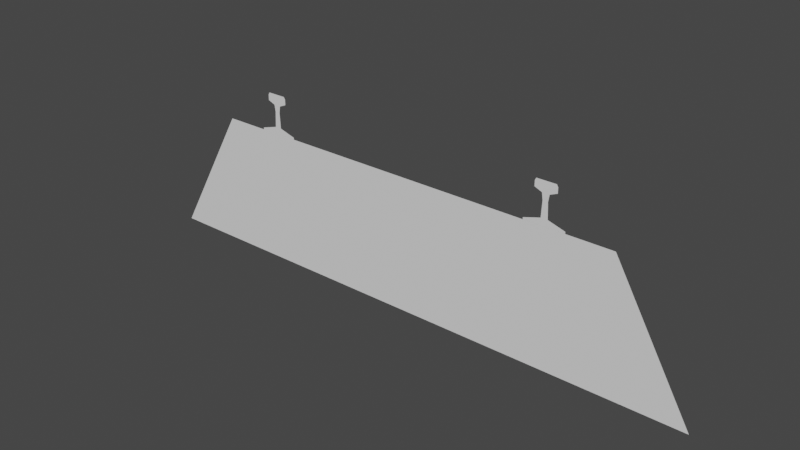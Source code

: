 # Source: track.blend  (saved by Blender 3.6.11; exported with 4.5.12 LTS)
import bpy
from mathutils import Matrix  # noqa: F401  (used for matrix-valued properties, if any)

bpy.ops.wm.read_factory_settings(use_empty=True)
scene = bpy.context.scene
scene.name = 'Scene'

# ---- collections
col_collection_1 = bpy.data.collections.new('Collection 1'); scene.collection.children.link(col_collection_1)

# ---- world
world_world = bpy.data.worlds.new('World'); scene.world = world_world
world_world.use_nodes = True; world_world.node_tree.nodes.clear()
_N = world_world.node_tree.nodes; _L = world_world.node_tree.links
n0 = _N.new('ShaderNodeOutputWorld'); n0.name = 'World Output'; n0.location = (300, 300)
n1 = _N.new('ShaderNodeBackground'); n1.name = 'Background'; n1.location = (10, 300)
n1.inputs[0].default_value = (0.05088, 0.05088, 0.05088, 1.0)
_L.new(n1.outputs[0], n0.inputs[0])
n0.is_active_output = True
world_world.color = (0.05088, 0.05088, 0.05088)
world_world.use_sun_shadow = False
world_world.sun_shadow_jitter_overblur = 0.0

# ---- meshes
me_trackcrosssection = bpy.data.meshes.new('TrackCrossSection')
me_trackcrosssection.from_pydata([(0.8125, -2.684e-08, -0.003692), (0.867, 6.49e-08, -0.1989), (0.7812, 6.49e-08, -0.1735), (0.7771, 3.432e-08, -0.0937), (0.7824, 3.432e-08, -0.0591), (0.8197, 3.742e-09, -0.04352), (0.8194, 3.742e-09, -0.01507), (0.867, 6.49e-08, -0.2089), (0.661, 9.548e-08, -0.1989), (0.7469, 6.49e-08, -0.1735), (0.7509, 3.432e-08, -0.0937), (0.7456, 3.432e-08, -0.0591), (0.7084, 3.432e-08, -0.04352), (0.7086, 3.742e-09, -0.01507), (0.7146, -2.684e-08, -0.003692), (0.6611, 9.548e-08, -0.2089), (-0.8714, 1.872e-07, -0.1989), (-0.7855, 1.261e-07, -0.1735), (-0.7815, 1.261e-07, -0.0937), (-0.7868, 9.548e-08, -0.0591), (-0.824, 6.49e-08, -0.04352), (-0.8238, 6.49e-08, -0.01507), (-0.8172, 3.432e-08, -0.003692), (-0.8714, 1.872e-07, -0.2089), (-0.6654, 1.566e-07, -0.1989), (-0.7512, 1.261e-07, -0.1735), (-0.7553, 9.548e-08, -0.0937), (-0.75, 9.548e-08, -0.0591), (-0.7127, 9.548e-08, -0.04352), (-0.713, 6.49e-08, -0.01507), (-0.7211, 3.432e-08, -0.003692), (-0.6654, 1.566e-07, -0.2089), (-1.099, 1.261e-07, -0.2088), (1.1, -5.742e-08, -0.2088), (1.501, 3.742e-09, -0.9008), (-1.5, 1.261e-07, -0.9008), (-0.7691, 3.432e-08, -0.003692), (0.7636, -2.684e-08, -0.003692)], [], [(4, 5, 6, 0, 37, 14, 13, 12, 11, 10, 9, 8, 15, 7, 1, 2, 3), (16, 23, 31, 24, 25, 26, 27, 28, 29, 30, 36, 22, 21, 20, 19, 18, 17), (33, 32, 35, 34)])
me_trackcrosssection.polygons.foreach_set('use_smooth', [True] * 3)
_uv = me_trackcrosssection.uv_layers.new(name='UVMap')
_uv.uv.foreach_set('vector', [0.0, 0.0, 0.0, 0.0, 0.0, 0.0, 0.0, 0.0, 0.0, 0.0, 0.0, 0.0, 0.0, 0.0, 0.0, 0.0, 0.0, 0.0, 0.0, 0.0, 0.0, 0.0, 0.0, 0.0, 0.0, 0.0, 0.0, 0.0, 0.0, 0.0, 0.0, 0.0, 0.0, 0.0, 0.0, 0.0, 0.0, 0.0, 0.0, 0.0, 0.0, 0.0, 0.0, 0.0, 0.0, 0.0, 0.0, 0.0, 0.0, 0.0, 0.0, 0.0, 0.0, 0.0, 0.0, 0.0, 0.0, 0.0, 0.0, 0.0, 0.0, 0.0, 0.0, 0.0, 0.0, 0.0, 0.0, 0.0, 0.0, 0.0, 0.0, 0.0, 0.0, 0.0, 0.0, 0.0])
_ca = me_trackcrosssection.color_attributes.new('Col', 'BYTE_COLOR', 'CORNER')
_ca.data.foreach_set('color', [1.0, 1.0, 1.0, 1.0, 1.0, 1.0, 1.0, 1.0, 1.0, 1.0, 1.0, 1.0, 1.0, 1.0, 1.0, 1.0, 1.0, 1.0, 1.0, 1.0, 1.0, 1.0, 1.0, 1.0, 1.0, 1.0, 1.0, 1.0, 1.0, 1.0, 1.0, 1.0, 1.0, 1.0, 1.0, 1.0, 1.0, 1.0, 1.0, 1.0, 1.0, 1.0, 1.0, 1.0, 1.0, 1.0, 1.0, 1.0, 1.0, 1.0, 1.0, 1.0, 1.0, 1.0, 1.0, 1.0, 1.0, 1.0, 1.0, 1.0, 1.0, 1.0, 1.0, 1.0, 1.0, 1.0, 1.0, 1.0, 1.0, 1.0, 1.0, 1.0, 1.0, 1.0, 1.0, 1.0, 1.0, 1.0, 1.0, 1.0, 1.0, 1.0, 1.0, 1.0, 1.0, 1.0, 1.0, 1.0, 1.0, 1.0, 1.0, 1.0, 1.0, 1.0, 1.0, 1.0, 1.0, 1.0, 1.0, 1.0, 1.0, 1.0, 1.0, 1.0, 1.0, 1.0, 1.0, 1.0, 1.0, 1.0, 1.0, 1.0, 1.0, 1.0, 1.0, 1.0, 1.0, 1.0, 1.0, 1.0, 1.0, 1.0, 1.0, 1.0, 1.0, 1.0, 1.0, 1.0, 1.0, 1.0, 1.0, 1.0, 1.0, 1.0, 1.0, 1.0, 1.0, 1.0, 1.0, 1.0, 1.0, 1.0, 1.0, 1.0, 1.0, 1.0, 1.0, 1.0, 1.0, 1.0, 1.0, 1.0])
me_trackcrosssection.update()
me_trackcrosssection.normals_split_custom_set([tuple(v) for v in zip(*[iter([-9.694e-08, -1.0, -6.22e-07, -9.694e-08, -1.0, -6.22e-07, -9.694e-08, -1.0, -6.22e-07, -9.694e-08, -1.0, -6.22e-07, -9.694e-08, -1.0, -6.22e-07, -9.694e-08, -1.0, -6.22e-07, -9.694e-08, -1.0, -6.22e-07, -9.694e-08, -1.0, -6.22e-07, -9.694e-08, -1.0, -6.22e-07, -9.694e-08, -1.0, -6.22e-07, -9.694e-08, -1.0, -6.22e-07, -9.694e-08, -1.0, -6.22e-07, -9.694e-08, -1.0, -6.22e-07, -9.694e-08, -1.0, -6.22e-07, -9.694e-08, -1.0, -6.22e-07, -9.694e-08, -1.0, -6.22e-07, -9.694e-08, -1.0, -6.22e-07, -1.255e-07, -1.0, -8.823e-07, -1.255e-07, -1.0, -8.823e-07, -1.255e-07, -1.0, -8.823e-07, -1.255e-07, -1.0, -8.823e-07, -1.255e-07, -1.0, -8.823e-07, -1.255e-07, -1.0, -8.823e-07, -1.255e-07, -1.0, -8.823e-07, -1.255e-07, -1.0, -8.823e-07, -1.255e-07, -1.0, -8.823e-07, -1.255e-07, -1.0, -8.823e-07, -1.255e-07, -1.0, -8.823e-07, -1.255e-07, -1.0, -8.823e-07, -1.255e-07, -1.0, -8.823e-07, -1.255e-07, -1.0, -8.823e-07, -1.255e-07, -1.0, -8.823e-07, -1.255e-07, -1.0, -8.823e-07, -1.255e-07, -1.0, -8.823e-07, -5.88e-08, -1.0, -4.416e-08, -5.88e-08, -1.0, -4.416e-08, -5.88e-08, -1.0, -4.416e-08, -5.88e-08, -1.0, -4.416e-08])] * 3)])

# ---- objects
ob_trackcrosssection = bpy.data.objects.new('TrackCrossSection', me_trackcrosssection)

# ---- transforms, parenting, visibility, modifiers, constraints
ob_trackcrosssection.location = (0.0, 0.0, 0.0)

# ---- collection membership
col_collection_1.objects.link(ob_trackcrosssection)

# ---- scene / render settings (as saved in the file)
scene.frame_start = 1; scene.frame_end = 250; scene.frame_set(1)
scene.render.engine = 'BLENDER_EEVEE_NEXT'
scene.cycles.sampling_pattern = 'TABULATED_SOBOL'
scene.cycles.use_light_tree = False
scene.eevee.taa_samples = 74
scene.view_settings.view_transform = 'Filmic'
bpy.context.view_layer.update()

# ---- added for rendering (the .blend has no active camera and no usable light): camera, sun
cam_auto = bpy.data.cameras.new('AutoCamera')
cam_auto.lens = 50.0
cam_auto.sensor_width = 36.0
cam_auto.clip_end = 1000.0
ob_auto_camera = bpy.data.objects.new('AutoCamera', cam_auto)
scene.collection.objects.link(ob_auto_camera)
ob_auto_camera.location = (2.89795, -3.47733, 1.86598)
ob_auto_camera.rotation_euler = (1.09748, -7.21219e-08, 0.694738)
scene.camera = ob_auto_camera
light_auto_sun = bpy.data.lights.new('AutoSun', 'SUN')
light_auto_sun.energy = 3.0
light_auto_sun.angle = 0.0523599
ob_auto_sun = bpy.data.objects.new('AutoSun', light_auto_sun)
scene.collection.objects.link(ob_auto_sun)
ob_auto_sun.rotation_euler = (0.872665, 0.174533, 0.523599)
bpy.context.view_layer.update()
